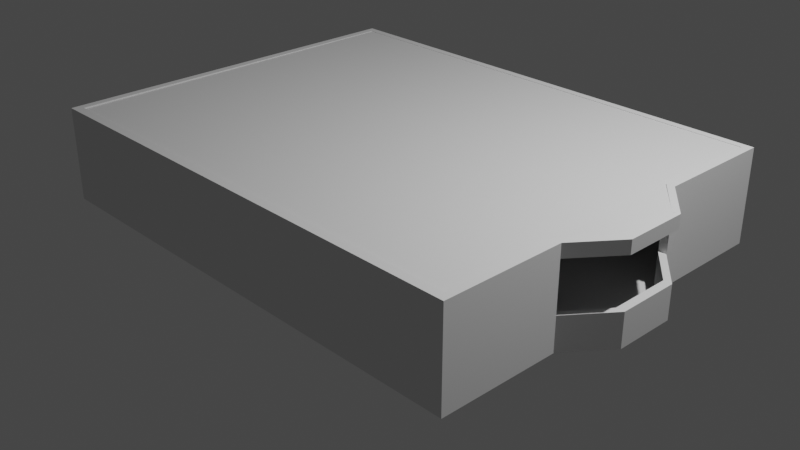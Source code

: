 # Source: default_scene.blend  (saved by Blender 3.5.10; exported with 4.5.12 LTS)
import bpy
from mathutils import Matrix  # noqa: F401  (used for matrix-valued properties, if any)

bpy.ops.wm.read_factory_settings(use_empty=True)
scene = bpy.context.scene
scene.name = 'Scene'

# ---- collections
col_collection = bpy.data.collections.new('Collection'); scene.collection.children.link(col_collection)

# ---- world
world_world = bpy.data.worlds.new('World'); scene.world = world_world
world_world.use_nodes = True; world_world.node_tree.nodes.clear()
_N = world_world.node_tree.nodes; _L = world_world.node_tree.links
n0 = _N.new('ShaderNodeOutputWorld'); n0.name = 'World Output'; n0.location = (300, 300)
n1 = _N.new('ShaderNodeBackground'); n1.name = 'Background'; n1.location = (10, 300)
n1.inputs[0].default_value = (0.05088, 0.05088, 0.05088, 1.0)
_L.new(n1.outputs[0], n0.inputs[0])
n0.is_active_output = True
world_world.color = (0.05088, 0.05088, 0.05088)
world_world.use_sun_shadow = False
world_world.sun_shadow_jitter_overblur = 0.0

# ---- cameras
cam_camera = bpy.data.cameras.new('Camera')
cam_camera.clip_end = 100.0
cam_camera.ortho_scale = 7.314

# ---- lights
light_light = bpy.data.lights.new('Light', 'POINT')
light_light.transmission_factor = 0.0
light_light.energy = 1000.0
light_light.shadow_soft_size = 0.1
light_light.shadow_maximum_resolution = 0.006
light_light.use_absolute_resolution = True

# ---- meshes
me_plane = bpy.data.meshes.new('Plane')
me_plane.from_pydata([(-2.57, -1.99, 0.0), (2.57, -1.99, 0.0), (-2.57, 1.99, 0.0), (2.57, 1.99, 0.0), (2.57, -0.782, 0.0), (2.57, 0.7527, 0.0), (-2.401, 0.7167, 0.0), (2.949, -0.3241, -0.01103), (2.954, 0.3331, -0.008554)], [], [(0, 1, 4, 6, 5, 3, 2), (5, 6, 4), (5, 4, 7, 8)])
_uv = me_plane.uv_layers.new(name='UVMap')
_uv.uv.foreach_set('vector', [0.0, 0.0, 1.0, 0.0, 1.0, 0.3035, 0.03297, 0.6801, 1.0, 0.6892, 1.0, 1.0, 0.0, 1.0, 1.0, 0.6892, 0.03297, 0.6801, 1.0, 0.3035, 1.0, 0.6892, 1.0, 0.3035, 1.0, 0.3035, 1.0, 0.6892])
me_plane.update()
me_cube_002 = bpy.data.meshes.new('Cube.002')
me_cube_002.from_pydata([(-0.2242, 0.07699, -0.1226), (-0.2242, -0.07699, -0.1226), (-0.5317, -0.06233, 0.7211), (-0.0702, 0.07699, -0.1226), (-0.0974, 0.06234, 0.7211), (-0.0702, -0.07699, -0.1226), (-0.0974, -0.06233, 0.7211), (-0.2242, 0.07699, 0.03142), (-0.2242, -0.07699, 0.03142), (-0.0702, -0.07699, 0.03142), (-0.0702, 0.07699, 0.03142), (-0.2241, 0.06234, 0.04564), (-0.2241, -0.06233, 0.04564), (-0.09945, -0.06233, 0.04564), (-0.09945, 0.06234, 0.04564), (-0.2241, 0.06234, 0.6203), (-0.2241, -0.06233, 0.6203), (-0.09945, -0.06233, 0.6203), (-0.09945, 0.06234, 0.6203), (-0.224, 0.06234, 0.6341), (-0.224, -0.06233, 0.6341), (-0.0785, -0.06233, 0.6341), (-0.0785, 0.06234, 0.6341), (-0.5321, 0.06234, 0.6771), (-0.5321, -0.06233, 0.6771), (-0.07905, -0.06233, 0.6771), (-0.07905, 0.06234, 0.6771), (-0.5321, 0.06234, 0.7056), (-0.5321, -0.06233, 0.7056), (-0.07905, -0.06233, 0.7056), (-0.07905, 0.06234, 0.7056), (-0.8389, -0.07825, -0.1226), (-0.8398, 0.07573, -0.1226), (-0.5322, 0.06283, 0.7211), (-0.9929, -0.07913, -0.1226), (-0.9658, -0.06432, 0.7211), (-0.9938, 0.07485, -0.1226), (-0.9665, 0.06035, 0.7211), (-0.8389, -0.07825, 0.03142), (-0.8398, 0.07573, 0.03142), (-0.9938, 0.07485, 0.03142), (-0.9929, -0.07913, 0.03142), (-0.8391, -0.06359, 0.04564), (-0.8398, 0.06107, 0.04564), (-0.9645, 0.06036, 0.04564), (-0.9638, -0.06431, 0.04564), (-0.8391, -0.06359, 0.6203), (-0.8398, 0.06107, 0.6203), (-0.9645, 0.06036, 0.6203), (-0.9638, -0.06431, 0.6203), (-0.8392, -0.0636, 0.6341), (-0.8399, 0.06107, 0.6341), (-0.9854, 0.06024, 0.6341), (-0.9847, -0.06443, 0.6341), (-0.9849, 0.06025, 0.6771), (-0.9842, -0.06442, 0.6771), (-0.9849, 0.06025, 0.7056), (-0.9842, -0.06442, 0.7056)], [], [(0, 7, 8, 1), (1, 8, 9, 5), (5, 9, 10, 3), (3, 10, 7, 0), (1, 5, 3, 0), (6, 2, 33, 4), (11, 12, 8, 7), (12, 13, 9, 8), (13, 14, 10, 9), (14, 11, 7, 10), (15, 16, 12, 11), (16, 17, 13, 12), (17, 18, 14, 13), (18, 15, 11, 14), (19, 20, 16, 15), (20, 21, 17, 16), (21, 22, 18, 17), (22, 19, 15, 18), (23, 24, 20, 19), (24, 25, 21, 20), (25, 26, 22, 21), (26, 23, 19, 22), (27, 28, 24, 23), (28, 29, 25, 24), (29, 30, 26, 25), (30, 27, 23, 26), (33, 2, 28, 27), (2, 6, 29, 28), (6, 4, 30, 29), (4, 33, 27, 30), (31, 38, 39, 32), (32, 39, 40, 36), (36, 40, 41, 34), (34, 41, 38, 31), (32, 36, 34, 31), (37, 33, 2, 35), (42, 43, 39, 38), (43, 44, 40, 39), (44, 45, 41, 40), (45, 42, 38, 41), (46, 47, 43, 42), (47, 48, 44, 43), (48, 49, 45, 44), (49, 46, 42, 45), (50, 51, 47, 46), (51, 52, 48, 47), (52, 53, 49, 48), (53, 50, 46, 49), (24, 23, 51, 50), (23, 54, 52, 51), (54, 55, 53, 52), (55, 24, 50, 53), (27, 56, 54, 23), (56, 57, 55, 54), (57, 28, 24, 55), (33, 37, 56, 27), (37, 35, 57, 56), (35, 2, 28, 57)])
_uv = me_cube_002.uv_layers.new(name='UVMap')
_uv.uv.foreach_set('vector', [0.375, 0.0, 0.625, 0.0, 0.625, 0.25, 0.375, 0.25, 0.375, 0.25, 0.625, 0.25, 0.625, 0.5, 0.375, 0.5, 0.375, 0.5, 0.625, 0.5, 0.625, 0.75, 0.375, 0.75, 0.375, 0.75, 0.625, 0.75, 0.625, 1.0, 0.375, 1.0, 0.125, 0.5, 0.375, 0.5, 0.375, 0.75, 0.125, 0.75, 0.6488, 0.5238, 0.8512, 0.5238, 0.8512, 0.7262, 0.6488, 0.7262, 0.8512, 0.7262, 0.8512, 0.5238, 0.875, 0.5, 0.875, 0.75, 0.8512, 0.5238, 0.6488, 0.5238, 0.625, 0.5, 0.875, 0.5, 0.6488, 0.5238, 0.6488, 0.7262, 0.625, 0.75, 0.625, 0.5, 0.6488, 0.7262, 0.8512, 0.7262, 0.875, 0.75, 0.625, 0.75, 0.8512, 0.7262, 0.8512, 0.5238, 0.8512, 0.5238, 0.8512, 0.7262, 0.8512, 0.5238, 0.6488, 0.5238, 0.6488, 0.5238, 0.8512, 0.5238, 0.6488, 0.5238, 0.6488, 0.7262, 0.6488, 0.7262, 0.6488, 0.5238, 0.6488, 0.7262, 0.8512, 0.7262, 0.8512, 0.7262, 0.6488, 0.7262, 0.8512, 0.7262, 0.8512, 0.5238, 0.8512, 0.5238, 0.8512, 0.7262, 0.8512, 0.5238, 0.6488, 0.5238, 0.6488, 0.5238, 0.8512, 0.5238, 0.6488, 0.5238, 0.6488, 0.7262, 0.6488, 0.7262, 0.6488, 0.5238, 0.6488, 0.7262, 0.8512, 0.7262, 0.8512, 0.7262, 0.6488, 0.7262, 0.8512, 0.7262, 0.8512, 0.5238, 0.8512, 0.5238, 0.8512, 0.7262, 0.8512, 0.5238, 0.6488, 0.5238, 0.6488, 0.5238, 0.8512, 0.5238, 0.6488, 0.5238, 0.6488, 0.7262, 0.6488, 0.7262, 0.6488, 0.5238, 0.6488, 0.7262, 0.8512, 0.7262, 0.8512, 0.7262, 0.6488, 0.7262, 0.8512, 0.7262, 0.8512, 0.5238, 0.8512, 0.5238, 0.8512, 0.7262, 0.8512, 0.5238, 0.6488, 0.5238, 0.6488, 0.5238, 0.8512, 0.5238, 0.6488, 0.5238, 0.6488, 0.7262, 0.6488, 0.7262, 0.6488, 0.5238, 0.6488, 0.7262, 0.8512, 0.7262, 0.8512, 0.7262, 0.6488, 0.7262, 0.8512, 0.7262, 0.8512, 0.5238, 0.8512, 0.5238, 0.8512, 0.7262, 0.8512, 0.5238, 0.6488, 0.5238, 0.6488, 0.5238, 0.8512, 0.5238, 0.6488, 0.5238, 0.6488, 0.7262, 0.6488, 0.7262, 0.6488, 0.5238, 0.6488, 0.7262, 0.8512, 0.7262, 0.8512, 0.7262, 0.6488, 0.7262, 0.375, 0.0, 0.625, 0.0, 0.625, 0.25, 0.375, 0.25, 0.375, 0.25, 0.625, 0.25, 0.625, 0.5, 0.375, 0.5, 0.375, 0.5, 0.625, 0.5, 0.625, 0.75, 0.375, 0.75, 0.375, 0.75, 0.625, 0.75, 0.625, 1.0, 0.375, 1.0, 0.125, 0.5, 0.375, 0.5, 0.375, 0.75, 0.125, 0.75, 0.6488, 0.5238, 0.8512, 0.5238, 0.8512, 0.7262, 0.6488, 0.7262, 0.8512, 0.7262, 0.8512, 0.5238, 0.875, 0.5, 0.875, 0.75, 0.8512, 0.5238, 0.6488, 0.5238, 0.625, 0.5, 0.875, 0.5, 0.6488, 0.5238, 0.6488, 0.7262, 0.625, 0.75, 0.625, 0.5, 0.6488, 0.7262, 0.8512, 0.7262, 0.875, 0.75, 0.625, 0.75, 0.8512, 0.7262, 0.8512, 0.5238, 0.8512, 0.5238, 0.8512, 0.7262, 0.8512, 0.5238, 0.6488, 0.5238, 0.6488, 0.5238, 0.8512, 0.5238, 0.6488, 0.5238, 0.6488, 0.7262, 0.6488, 0.7262, 0.6488, 0.5238, 0.6488, 0.7262, 0.8512, 0.7262, 0.8512, 0.7262, 0.6488, 0.7262, 0.8512, 0.7262, 0.8512, 0.5238, 0.8512, 0.5238, 0.8512, 0.7262, 0.8512, 0.5238, 0.6488, 0.5238, 0.6488, 0.5238, 0.8512, 0.5238, 0.6488, 0.5238, 0.6488, 0.7262, 0.6488, 0.7262, 0.6488, 0.5238, 0.6488, 0.7262, 0.8512, 0.7262, 0.8512, 0.7262, 0.6488, 0.7262, 0.8512, 0.7262, 0.8512, 0.5238, 0.8512, 0.5238, 0.8512, 0.7262, 0.8512, 0.5238, 0.6488, 0.5238, 0.6488, 0.5238, 0.8512, 0.5238, 0.6488, 0.5238, 0.6488, 0.7262, 0.6488, 0.7262, 0.6488, 0.5238, 0.6488, 0.7262, 0.8512, 0.7262, 0.8512, 0.7262, 0.6488, 0.7262, 0.8512, 0.5238, 0.6488, 0.5238, 0.6488, 0.5238, 0.8512, 0.5238, 0.6488, 0.5238, 0.6488, 0.7262, 0.6488, 0.7262, 0.6488, 0.5238, 0.6488, 0.7262, 0.8512, 0.7262, 0.8512, 0.7262, 0.6488, 0.7262, 0.8512, 0.5238, 0.6488, 0.5238, 0.6488, 0.5238, 0.8512, 0.5238, 0.6488, 0.5238, 0.6488, 0.7262, 0.6488, 0.7262, 0.6488, 0.5238, 0.6488, 0.7262, 0.8512, 0.7262, 0.8512, 0.7262, 0.6488, 0.7262])
me_cube_002.use_mirror_topology = True
me_cube_002.update()
me_cube_003 = bpy.data.meshes.new('Cube.003')
me_cube_003.from_pydata([(-2.647, -2.072, -0.01172), (-2.647, -2.072, 1.001), (-2.647, 2.031, -0.01172), (-2.647, 2.031, 1.001), (2.655, 0.7535, -0.0007015), (2.655, 0.7535, 1.002), (2.655, 2.031, -0.0007015), (2.655, 2.031, 1.002), (0.4355, 2.031, -0.0007015), (0.4355, 1.953, -0.0007015), (0.4355, 1.953, 1.002), (0.4355, 2.031, 1.002), (0.4148, 2.031, 0.8048), (0.4148, 1.953, 0.8048), (0.4148, 1.953, 1.002), (0.4148, 2.031, 1.002), (-0.4039, 2.031, 0.8048), (-0.4039, 1.953, 0.8048), (-0.4039, 1.953, 1.002), (-0.4039, 2.031, 1.002), (-0.4245, 2.031, -0.01172), (-0.4245, 1.953, -0.01172), (-0.4245, 1.953, 1.001), (-0.4245, 2.031, 1.001), (-2.567, 2.031, -0.01172), (2.657, -2.072, -0.01172), (2.657, -2.072, 1.001), (-2.567, 2.031, 1.001), (-2.567, 1.953, -0.01172), (-2.567, 1.953, 1.001), (-2.647, 1.953, -0.01172), (-2.647, 1.953, 1.001), (2.652, 0.7506, -0.01162), (2.652, 0.7506, 0.3447), (-2.647, -1.975, -0.01172), (-2.647, -1.975, 1.001), (-2.567, -1.975, -0.01172), (-2.567, -1.975, 1.001), (-2.567, -2.072, -0.01172), (-2.567, -2.072, 1.001), (2.566, 2.031, 1.002), (2.566, 2.031, -0.0007015), (2.566, 0.7535, -0.0007015), (2.566, 0.7535, 1.002), (2.564, 0.7506, -0.01162), (2.564, 0.7506, 0.3447), (2.569, -2.072, -0.01172), (2.569, -2.072, 1.001), (2.569, -1.975, -0.01172), (2.569, -1.975, 1.001), (2.657, -1.975, -0.01172), (2.657, -1.975, 1.001), (2.566, 1.953, 1.002), (2.566, 1.953, -0.0007015), (2.655, 1.953, 1.002), (2.655, 1.953, -0.0007015), (2.569, -0.7752, -0.01172), (2.566, 0.7536, 1.002), (2.657, -0.7752, -0.01172), (2.654, 0.7536, 1.002), (2.569, -0.7752, -0.01162), (2.566, 0.7536, 0.8619), (2.657, -0.7752, -0.01162), (2.654, 0.7536, 0.8619), (2.909, -0.3252, -0.01162), (2.909, -0.3252, 0.3447), (2.997, -0.3252, -0.01162), (2.997, -0.3252, 0.3447), (2.909, 0.3348, -0.01162), (2.909, 0.3348, 0.3447), (2.997, 0.3348, -0.01162), (2.997, 0.3348, 0.3447), (2.569, -0.7752, 1.001), (2.657, -0.7752, 1.001), (2.569, -0.7752, 0.3447), (2.657, -0.7752, 0.3447), (2.569, -0.7752, 1.001), (2.657, -0.7752, 1.001), (2.569, -0.7752, 0.8606), (2.657, -0.7752, 0.8606), (2.909, -0.3252, 1.001), (2.997, -0.3252, 1.001), (2.909, -0.3252, 0.8606), (2.997, -0.3252, 0.8606), (2.909, 0.3348, 1.001), (2.997, 0.3348, 1.001), (2.909, 0.3348, 0.8606), (2.997, 0.3348, 0.8606)], [], [(30, 31, 3, 2), (8, 11, 40, 41), (6, 7, 54, 55), (53, 52, 10, 9), (8, 41, 53, 9), (40, 11, 10, 52), (13, 12, 8, 9), (14, 13, 9, 10), (15, 14, 10, 11), (12, 15, 11, 8), (17, 16, 12, 13), (18, 17, 13, 14), (19, 18, 14, 15), (16, 19, 15, 12), (21, 20, 16, 17), (22, 21, 17, 18), (23, 22, 18, 19), (20, 23, 19, 16), (28, 24, 20, 21), (29, 28, 21, 22), (27, 29, 22, 23), (24, 27, 23, 20), (30, 2, 24, 28), (1, 0, 38, 39), (3, 31, 29, 27), (2, 3, 27, 24), (37, 36, 28, 29), (34, 35, 31, 30), (36, 34, 30, 28), (35, 37, 29, 31), (26, 25, 50, 51), (0, 1, 35, 34), (38, 0, 34, 36), (1, 39, 37, 35), (49, 48, 36, 37), (46, 47, 39, 38), (47, 49, 37, 39), (48, 46, 38, 36), (7, 6, 41, 40), (6, 55, 53, 41), (54, 7, 40, 52), (4, 5, 43, 42), (33, 32, 44, 45), (25, 26, 47, 46), (26, 51, 49, 47), (50, 25, 46, 48), (72, 56, 48, 49), (58, 73, 51, 50), (73, 72, 49, 51), (56, 58, 50, 48), (42, 43, 52, 53), (5, 4, 55, 54), (4, 42, 53, 55), (43, 5, 54, 52), (74, 60, 56, 72), (62, 75, 73, 58), (63, 61, 57, 59), (60, 62, 58, 56), (65, 64, 60, 74), (66, 67, 75, 62), (67, 65, 74, 75), (64, 66, 62, 60), (69, 68, 64, 65), (70, 71, 67, 66), (71, 69, 65, 67), (68, 70, 66, 64), (45, 44, 68, 69), (32, 33, 71, 70), (33, 45, 69, 71), (44, 32, 70, 68), (77, 76, 72, 73), (78, 79, 75, 74), (76, 78, 74, 72), (79, 77, 73, 75), (81, 80, 76, 77), (82, 83, 79, 78), (80, 82, 78, 76), (83, 81, 77, 79), (85, 84, 80, 81), (86, 87, 83, 82), (84, 86, 82, 80), (87, 85, 81, 83), (59, 57, 84, 85), (61, 63, 87, 86), (57, 61, 86, 84), (63, 59, 85, 87)])
_uv = me_cube_003.uv_layers.new(name='UVMap')
_uv.uv.foreach_set('vector', [0.375, 0.0, 0.625, 0.0, 0.625, 0.25, 0.375, 0.25, 0.375, 0.25, 0.625, 0.25, 0.625, 0.5, 0.375, 0.5, 0.375, 0.5, 0.625, 0.5, 0.625, 0.75, 0.375, 0.75, 0.375, 0.75, 0.625, 0.75, 0.625, 1.0, 0.375, 1.0, 0.125, 0.5, 0.375, 0.5, 0.375, 0.75, 0.125, 0.75, 0.625, 0.5, 0.875, 0.5, 0.875, 0.75, 0.625, 0.75, 0.375, 0.0, 0.375, 0.25, 0.375, 0.25, 0.375, 0.0, 0.625, 0.0, 0.375, 0.0, 0.375, 0.0, 0.625, 0.0, 0.625, 0.25, 0.625, 0.0, 0.625, 0.0, 0.625, 0.25, 0.375, 0.25, 0.625, 0.25, 0.625, 0.25, 0.375, 0.25, 0.375, 0.0, 0.375, 0.25, 0.375, 0.25, 0.375, 0.0, 0.625, 0.0, 0.375, 0.0, 0.375, 0.0, 0.625, 0.0, 0.625, 0.25, 0.625, 0.0, 0.625, 0.0, 0.625, 0.25, 0.375, 0.25, 0.625, 0.25, 0.625, 0.25, 0.375, 0.25, 0.375, 0.0, 0.375, 0.25, 0.375, 0.25, 0.375, 0.0, 0.625, 0.0, 0.375, 0.0, 0.375, 0.0, 0.625, 0.0, 0.625, 0.25, 0.625, 0.0, 0.625, 0.0, 0.625, 0.25, 0.375, 0.25, 0.625, 0.25, 0.625, 0.25, 0.375, 0.25, 0.375, 0.0, 0.375, 0.25, 0.375, 0.25, 0.375, 0.0, 0.625, 0.0, 0.375, 0.0, 0.375, 0.0, 0.625, 0.0, 0.625, 0.25, 0.625, 0.0, 0.625, 0.0, 0.625, 0.25, 0.375, 0.25, 0.625, 0.25, 0.625, 0.25, 0.375, 0.25, 0.375, 0.0, 0.375, 0.25, 0.375, 0.25, 0.375, 0.0, 0.625, 0.0, 0.375, 0.0, 0.375, 0.0, 0.625, 0.0, 0.625, 0.25, 0.625, 0.0, 0.625, 0.0, 0.625, 0.25, 0.375, 0.25, 0.625, 0.25, 0.625, 0.25, 0.375, 0.25, 0.625, 0.0, 0.375, 0.0, 0.375, 0.0, 0.625, 0.0, 0.375, 0.0, 0.625, 0.0, 0.625, 0.0, 0.375, 0.0, 0.375, 0.0, 0.375, 0.0, 0.375, 0.0, 0.375, 0.0, 0.625, 0.0, 0.625, 0.0, 0.625, 0.0, 0.625, 0.0, 0.625, 0.0, 0.375, 0.0, 0.375, 0.0, 0.625, 0.0, 0.375, 0.0, 0.625, 0.0, 0.625, 0.0, 0.375, 0.0, 0.375, 0.0, 0.375, 0.0, 0.375, 0.0, 0.375, 0.0, 0.625, 0.0, 0.625, 0.0, 0.625, 0.0, 0.625, 0.0, 0.625, 0.0, 0.375, 0.0, 0.375, 0.0, 0.625, 0.0, 0.375, 0.0, 0.625, 0.0, 0.625, 0.0, 0.375, 0.0, 0.625, 0.0, 0.625, 0.0, 0.625, 0.0, 0.625, 0.0, 0.375, 0.0, 0.375, 0.0, 0.375, 0.0, 0.375, 0.0, 0.625, 0.5, 0.375, 0.5, 0.375, 0.5, 0.625, 0.5, 0.375, 0.5, 0.375, 0.75, 0.375, 0.75, 0.375, 0.5, 0.625, 0.75, 0.625, 0.5, 0.625, 0.5, 0.625, 0.75, 0.375, 0.75, 0.625, 0.75, 0.625, 0.75, 0.375, 0.75, 0.625, 0.0, 0.375, 0.0, 0.375, 0.0, 0.625, 0.0, 0.375, 0.0, 0.625, 0.0, 0.625, 0.0, 0.375, 0.0, 0.625, 0.0, 0.625, 0.0, 0.625, 0.0, 0.625, 0.0, 0.375, 0.0, 0.375, 0.0, 0.375, 0.0, 0.375, 0.0, 0.625, 0.0, 0.375, 0.0, 0.375, 0.0, 0.625, 0.0, 0.375, 0.0, 0.625, 0.0, 0.625, 0.0, 0.375, 0.0, 0.625, 0.0, 0.625, 0.0, 0.625, 0.0, 0.625, 0.0, 0.375, 0.0, 0.375, 0.0, 0.375, 0.0, 0.375, 0.0, 0.375, 0.75, 0.625, 0.75, 0.625, 0.75, 0.375, 0.75, 0.625, 0.75, 0.375, 0.75, 0.375, 0.75, 0.625, 0.75, 0.375, 0.75, 0.375, 0.75, 0.375, 0.75, 0.375, 0.75, 0.625, 0.75, 0.625, 0.75, 0.625, 0.75, 0.625, 0.75, 0.0, 0.0, 0.0, 0.0, 0.0, 0.0, 0.0, 0.0, 0.0, 0.0, 0.0, 0.0, 0.0, 0.0, 0.0, 0.0, 0.625, 0.0, 0.625, 0.0, 0.625, 0.0, 0.625, 0.0, 0.375, 0.0, 0.375, 0.0, 0.375, 0.0, 0.375, 0.0, 0.625, 0.0, 0.375, 0.0, 0.375, 0.0, 0.625, 0.0, 0.375, 0.0, 0.625, 0.0, 0.625, 0.0, 0.375, 0.0, 0.625, 0.0, 0.625, 0.0, 0.625, 0.0, 0.625, 0.0, 0.375, 0.0, 0.375, 0.0, 0.375, 0.0, 0.375, 0.0, 0.625, 0.0, 0.375, 0.0, 0.375, 0.0, 0.625, 0.0, 0.375, 0.0, 0.625, 0.0, 0.625, 0.0, 0.375, 0.0, 0.625, 0.0, 0.625, 0.0, 0.625, 0.0, 0.625, 0.0, 0.375, 0.0, 0.375, 0.0, 0.375, 0.0, 0.375, 0.0, 0.625, 0.0, 0.375, 0.0, 0.375, 0.0, 0.625, 0.0, 0.375, 0.0, 0.625, 0.0, 0.625, 0.0, 0.375, 0.0, 0.625, 0.0, 0.625, 0.0, 0.625, 0.0, 0.625, 0.0, 0.375, 0.0, 0.375, 0.0, 0.375, 0.0, 0.375, 0.0, 0.625, 0.0, 0.625, 0.0, 0.625, 0.0, 0.625, 0.0, 0.625, 0.0, 0.625, 0.0, 0.625, 0.0, 0.625, 0.0, 0.0, 0.0, 0.0, 0.0, 0.0, 0.0, 0.0, 0.0, 0.0, 0.0, 0.0, 0.0, 0.0, 0.0, 0.0, 0.0, 0.625, 0.0, 0.625, 0.0, 0.625, 0.0, 0.625, 0.0, 0.625, 0.0, 0.625, 0.0, 0.625, 0.0, 0.625, 0.0, 0.625, 0.0, 0.625, 0.0, 0.625, 0.0, 0.625, 0.0, 0.625, 0.0, 0.625, 0.0, 0.625, 0.0, 0.625, 0.0, 0.625, 0.0, 0.625, 0.0, 0.625, 0.0, 0.625, 0.0, 0.625, 0.0, 0.625, 0.0, 0.625, 0.0, 0.625, 0.0, 0.625, 0.0, 0.625, 0.0, 0.625, 0.0, 0.625, 0.0, 0.625, 0.0, 0.625, 0.0, 0.625, 0.0, 0.625, 0.0, 0.625, 0.0, 0.625, 0.0, 0.625, 0.0, 0.625, 0.0, 0.625, 0.0, 0.625, 0.0, 0.625, 0.0, 0.625, 0.0, 0.625, 0.0, 0.625, 0.0, 0.625, 0.0, 0.625, 0.0, 0.625, 0.0, 0.625, 0.0, 0.625, 0.0, 0.625, 0.0])
me_cube_003.update()
me_plane_001 = bpy.data.meshes.new('Plane.001')
me_plane_001.from_pydata([(-2.57, -1.99, 0.0), (2.57, -1.99, 0.0), (-2.57, 1.99, 0.0), (2.57, 1.99, 0.0), (2.57, -0.782, 0.0), (2.57, 0.7527, 0.0), (-2.401, 0.7167, 0.0), (2.949, -0.3241, -0.01103), (2.954, 0.3331, -0.008554)], [], [(0, 1, 4, 6, 5, 3, 2), (5, 6, 4), (5, 4, 7, 8)])
_uv = me_plane_001.uv_layers.new(name='UVMap')
_uv.uv.foreach_set('vector', [0.0, 0.0, 1.0, 0.0, 1.0, 0.3035, 0.03297, 0.6801, 1.0, 0.6892, 1.0, 1.0, 0.0, 1.0, 1.0, 0.6892, 0.03297, 0.6801, 1.0, 0.3035, 1.0, 0.6892, 1.0, 0.3035, 1.0, 0.3035, 1.0, 0.6892])
me_plane_001.update()
me_cylinder = bpy.data.meshes.new('Cylinder')
me_cylinder.from_pydata([(0.0, 1.0, 0.2714), (0.0, 0.9697, 0.2795), (0.7071, 0.7071, 0.2714), (0.6857, 0.6857, 0.2795), (1.0, 0.0, 0.2714), (0.9697, 0.0, 0.2795), (0.7071, -0.7071, 0.2714), (0.6857, -0.6857, 0.2795), (0.0, -1.0, 0.2714), (0.0, -0.9697, 0.2795), (-0.7071, -0.7071, 0.2714), (-0.6857, -0.6857, 0.2795), (-1.0, 0.0, 0.2714), (-0.9697, 0.0, 0.2795), (-0.7071, 0.7071, 0.2714), (-0.6857, 0.6857, 0.2795), (0.694, 0.7045, 0.3103), (0.7045, 0.694, 0.3103), (0.7071, 0.7071, 0.3029), (0.007439, 0.9889, 0.3103), (0.0, 1.0, 0.3029), (-0.007439, 0.9889, 0.3103), (0.9889, 0.007439, 0.3103), (0.9889, -0.007439, 0.3103), (1.0, 0.0, 0.3029), (0.7045, -0.694, 0.3103), (0.694, -0.7045, 0.3103), (0.7071, -0.7071, 0.3029), (0.007439, -0.9889, 0.3103), (-0.007439, -0.9889, 0.3103), (0.0, -1.0, 0.3029), (-0.694, -0.7045, 0.3103), (-0.7045, -0.694, 0.3103), (-0.7071, -0.7071, 0.3029), (-0.9889, -0.007439, 0.3103), (-0.9889, 0.007439, 0.3103), (-1.0, 0.0, 0.3029), (-0.7045, 0.694, 0.3103), (-0.694, 0.7045, 0.3103), (-0.7071, 0.7071, 0.3029), (0.6857, 0.6857, 0.3029), (0.6945, 0.684, 0.3103), (0.684, 0.6945, 0.3103), (0.007439, 0.9747, 0.3103), (-0.007439, 0.9747, 0.3103), (0.0, 0.9697, 0.3029), (0.9697, 0.0, 0.3029), (0.9747, -0.007439, 0.3103), (0.9747, 0.007439, 0.3103), (0.6857, -0.6857, 0.3029), (0.684, -0.6945, 0.3103), (0.6945, -0.684, 0.3103), (0.0, -0.9697, 0.3029), (-0.007439, -0.9747, 0.3103), (0.007439, -0.9747, 0.3103), (-0.6857, -0.6857, 0.3029), (-0.6945, -0.684, 0.3103), (-0.684, -0.6945, 0.3103), (-0.9697, 0.0, 0.3029), (-0.9747, 0.007439, 0.3103), (-0.9747, -0.007439, 0.3103), (-0.6857, 0.6857, 0.3029), (-0.684, 0.6945, 0.3103), (-0.6945, 0.684, 0.3103)], [], [(2, 18, 24, 4), (41, 48, 22, 17), (47, 51, 25, 23), (50, 54, 28, 26), (53, 57, 31, 29), (56, 60, 34, 32), (3, 1, 15, 13, 11, 9, 7, 5), (59, 63, 37, 35), (62, 44, 21, 38), (0, 2, 4, 6, 8, 10, 12, 14), (0, 20, 18, 2), (14, 39, 20, 0), (6, 27, 30, 8), (8, 30, 33, 10), (10, 33, 36, 12), (12, 36, 39, 14), (1, 3, 40, 45), (4, 24, 27, 6), (3, 5, 46, 40), (15, 1, 45, 61), (7, 9, 52, 49), (9, 11, 55, 52), (11, 13, 58, 55), (13, 15, 61, 58), (5, 7, 49, 46), (16, 17, 18), (19, 20, 21), (22, 23, 24), (25, 26, 27), (28, 29, 30), (31, 32, 33), (34, 35, 36), (37, 38, 39), (40, 41, 42), (43, 44, 45), (46, 47, 48), (49, 50, 51), (52, 53, 54), (55, 56, 57), (58, 59, 60), (61, 62, 63), (18, 20, 19, 16), (24, 18, 17, 22), (27, 24, 23, 25), (30, 27, 26, 28), (33, 30, 29, 31), (36, 33, 32, 34), (39, 36, 35, 37), (20, 39, 38, 21), (42, 43, 45, 40), (48, 41, 40, 46), (51, 47, 46, 49), (54, 50, 49, 52), (57, 53, 52, 55), (60, 56, 55, 58), (63, 59, 58, 61), (44, 62, 61, 45), (21, 44, 43, 19), (41, 17, 16, 42), (47, 23, 22, 48), (50, 26, 25, 51), (53, 29, 28, 54), (56, 32, 31, 57), (59, 35, 34, 60), (62, 38, 37, 63), (43, 42, 16, 19)])
_uv = me_cylinder.uv_layers.new(name='UVMap')
_uv.uv.foreach_set('vector', [0.875, 0.5, 0.875, 0.9045, 0.75, 0.9045, 0.75, 0.5, 0.4167, 0.4142, 0.4839, 0.2518, 0.4873, 0.2518, 0.4191, 0.4166, 0.4839, 0.2482, 0.4167, 0.08585, 0.4191, 0.08345, 0.4873, 0.2482, 0.4142, 0.08332, 0.2518, 0.01607, 0.2518, 0.01267, 0.4166, 0.08092, 0.2482, 0.01607, 0.08585, 0.08332, 0.08345, 0.08092, 0.2482, 0.01267, 0.08332, 0.08585, 0.01607, 0.2482, 0.01267, 0.2482, 0.08092, 0.08345, 0.4146, 0.4146, 0.25, 0.4827, 0.08543, 0.4146, 0.01726, 0.25, 0.08543, 0.08543, 0.25, 0.01726, 0.4146, 0.08543, 0.4827, 0.25, 0.01607, 0.2518, 0.08332, 0.4142, 0.08092, 0.4166, 0.01267, 0.2518, 0.08585, 0.4167, 0.2482, 0.4839, 0.2482, 0.4873, 0.08345, 0.4191, 0.75, 0.49, 0.9197, 0.4197, 0.99, 0.25, 0.9197, 0.08029, 0.75, 0.01, 0.5803, 0.08029, 0.51, 0.25, 0.5803, 0.4197, 1.0, 0.5, 1.0, 0.9045, 0.875, 0.9045, 0.875, 0.5, 0.125, 0.5, 0.125, 0.9045, 0.0, 0.9045, 0.0, 0.5, 0.625, 0.5, 0.625, 0.9045, 0.5, 0.9045, 0.5, 0.5, 0.5, 0.5, 0.5, 0.9045, 0.375, 0.9045, 0.375, 0.5, 0.375, 0.5, 0.375, 0.9045, 0.25, 0.9045, 0.25, 0.5, 0.25, 0.5, 0.25, 0.9045, 0.125, 0.9045, 0.125, 0.5, 0.25, 0.4827, 0.4146, 0.4146, 0.4146, 0.4146, 0.25, 0.4827, 0.75, 0.5, 0.75, 0.9045, 0.625, 0.9045, 0.625, 0.5, 0.4146, 0.4146, 0.4827, 0.25, 0.4827, 0.25, 0.4146, 0.4146, 0.08543, 0.4146, 0.25, 0.4827, 0.25, 0.4827, 0.08543, 0.4146, 0.4146, 0.08543, 0.25, 0.01726, 0.25, 0.01726, 0.4146, 0.08543, 0.25, 0.01726, 0.08543, 0.08543, 0.08543, 0.08543, 0.25, 0.01726, 0.08543, 0.08543, 0.01726, 0.25, 0.01726, 0.25, 0.08543, 0.08543, 0.01726, 0.25, 0.08543, 0.4146, 0.08543, 0.4146, 0.01726, 0.25, 0.4827, 0.25, 0.4146, 0.08543, 0.4146, 0.08543, 0.4827, 0.25, 0.4166, 0.4191, 0.4178, 0.4178, 0.4197, 0.4197, 0.2518, 0.4873, 0.25, 0.49, 0.25, 0.4873, 0.4873, 0.25, 0.4873, 0.2482, 0.49, 0.25, 0.4178, 0.08218, 0.4166, 0.08092, 0.4197, 0.08029, 0.25, 0.01267, 0.2482, 0.01267, 0.25, 0.01, 0.08218, 0.08218, 0.08092, 0.08345, 0.08029, 0.08029, 0.01267, 0.2482, 0.01267, 0.25, 0.01, 0.25, 0.08092, 0.4166, 0.08218, 0.4178, 0.08029, 0.4197, 0.4146, 0.4146, 0.4167, 0.4142, 0.4142, 0.4167, 0.2518, 0.4839, 0.2482, 0.4839, 0.25, 0.4827, 0.4827, 0.25, 0.4839, 0.2482, 0.4839, 0.2518, 0.4146, 0.08543, 0.4142, 0.08332, 0.4167, 0.08585, 0.25, 0.01726, 0.2482, 0.01607, 0.2518, 0.01607, 0.08543, 0.08543, 0.08332, 0.08585, 0.08585, 0.08332, 0.01726, 0.25, 0.01607, 0.2518, 0.01607, 0.2482, 0.08543, 0.4146, 0.08585, 0.4167, 0.08332, 0.4142, 0.4197, 0.4197, 0.25, 0.49, 0.2518, 0.4873, 0.4166, 0.4191, 0.49, 0.25, 0.4197, 0.4197, 0.4191, 0.4166, 0.4873, 0.2518, 0.4197, 0.08029, 0.49, 0.25, 0.4873, 0.2482, 0.4191, 0.08345, 0.25, 0.01, 0.4197, 0.08029, 0.4166, 0.08092, 0.2518, 0.01267, 0.08029, 0.08029, 0.25, 0.01, 0.2482, 0.01267, 0.08345, 0.08092, 0.01, 0.25, 0.08029, 0.08029, 0.08092, 0.08345, 0.01267, 0.2482, 0.08029, 0.4197, 0.01, 0.25, 0.01267, 0.2518, 0.08092, 0.4166, 0.25, 0.49, 0.08029, 0.4197, 0.08345, 0.4191, 0.2482, 0.4873, 0.4142, 0.4167, 0.2518, 0.4839, 0.25, 0.4827, 0.4146, 0.4146, 0.4839, 0.2518, 0.4167, 0.4142, 0.4146, 0.4146, 0.4827, 0.25, 0.4167, 0.08585, 0.4839, 0.2482, 0.4827, 0.25, 0.4146, 0.08543, 0.2518, 0.01607, 0.4142, 0.08332, 0.4146, 0.08543, 0.25, 0.01726, 0.08585, 0.08332, 0.2482, 0.01607, 0.25, 0.01726, 0.08543, 0.08543, 0.01607, 0.2482, 0.08332, 0.08585, 0.08543, 0.08543, 0.01726, 0.25, 0.08332, 0.4142, 0.01607, 0.2518, 0.01726, 0.25, 0.08543, 0.4146, 0.2482, 0.4839, 0.08585, 0.4167, 0.08543, 0.4146, 0.25, 0.4827, 0.2482, 0.4873, 0.2482, 0.4839, 0.2518, 0.4839, 0.2518, 0.4873, 0.4167, 0.4142, 0.4191, 0.4166, 0.4166, 0.4191, 0.4142, 0.4167, 0.4839, 0.2482, 0.4873, 0.2482, 0.4873, 0.2518, 0.4839, 0.2518, 0.4142, 0.08332, 0.4166, 0.08092, 0.4191, 0.08345, 0.4167, 0.08585, 0.2482, 0.01607, 0.2482, 0.01267, 0.2518, 0.01267, 0.2518, 0.01607, 0.08332, 0.08585, 0.08092, 0.08345, 0.08345, 0.08092, 0.08585, 0.08332, 0.01607, 0.2518, 0.01267, 0.2518, 0.01267, 0.2482, 0.01607, 0.2482, 0.08585, 0.4167, 0.08345, 0.4191, 0.08092, 0.4166, 0.08332, 0.4142, 0.2518, 0.4839, 0.4142, 0.4167, 0.4166, 0.4191, 0.2518, 0.4873])
me_cylinder.update()

# ---- objects
ob_light = bpy.data.objects.new('Light', light_light)
ob_camera = bpy.data.objects.new('Camera', cam_camera)
ob_floor = bpy.data.objects.new('Floor', me_plane)
ob_doorframe = bpy.data.objects.new('Doorframe', me_cube_002)
ob_wall = bpy.data.objects.new('Wall', me_cube_003)
ob_ceiling = bpy.data.objects.new('Ceiling', me_plane_001)
ob_tabletop = bpy.data.objects.new('Tabletop', me_cylinder)

# ---- transforms, parenting, visibility, modifiers, constraints
ob_light.location = (4.076, 1.005, 5.904)
ob_light.rotation_euler = (0.6503, 0.05522, 1.866)
ob_light.lock_rotations_4d = False
ob_light.empty_display_type = 'ARROWS'
ob_light.color = (0.0, 0.0, 0.0, 0.0)
ob_light.lineart.crease_threshold = 0.0
ob_camera.location = (7.359, -6.926, 4.958)
ob_camera.rotation_euler = (1.109, 0.0, 0.8149)
ob_camera.lock_rotations_4d = False
ob_camera.empty_display_type = 'ARROWS'
ob_camera.color = (0.0, 0.0, 0.0, 0.0)
ob_camera.display_type = 'WIRE'
ob_camera.lineart.crease_threshold = 0.0
ob_floor.location = (0.0, 0.0, 0.0)
ob_doorframe.location = (-0.5301, 1.996, 0.1218)
ob_doorframe.rotation_euler = (0.0, -0.0, 3.136)
ob_wall.location = (0.0, 0.0, 0.0)
ob_ceiling.location = (0.0, 0.0, 0.9903)
ob_ceiling.rotation_euler = (3.144, -0.0, 0.0)
ob_tabletop.location = (0.0, 0.0, 0.0)

# ---- collection membership
col_collection.objects.link(ob_light)
col_collection.objects.link(ob_camera)
col_collection.objects.link(ob_floor)
col_collection.objects.link(ob_doorframe)
col_collection.objects.link(ob_wall)
col_collection.objects.link(ob_ceiling)
col_collection.objects.link(ob_tabletop)

# ---- scene / render settings (as saved in the file)
scene.camera = ob_camera
scene.frame_start = 1; scene.frame_end = 250; scene.frame_set(1)
scene.render.engine = 'BLENDER_EEVEE_NEXT'
scene.cycles.sampling_pattern = 'TABULATED_SOBOL'
scene.view_settings.view_transform = 'Filmic'
bpy.context.view_layer.update()
